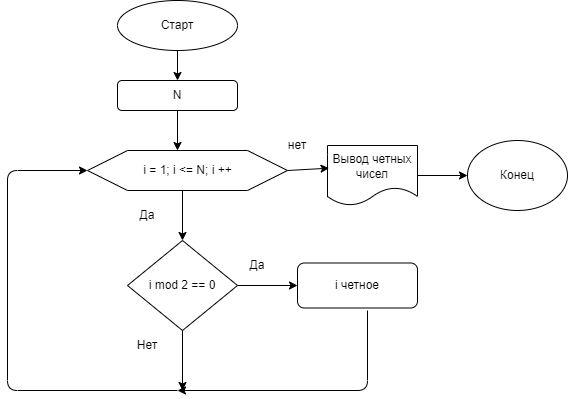

The diagram above was exported from draw.io. Its source (the exported page's mxGraphModel, read from the mxfile embedded in the PNG):
<mxGraphModel dx="777" dy="458" grid="1" gridSize="10" guides="1" tooltips="1" connect="1" arrows="1" fold="1" page="1" pageScale="1" pageWidth="827" pageHeight="1169" math="0" shadow="0">
  <root>
    <mxCell id="0" />
    <mxCell id="1" parent="0" />
    <mxCell id="2" value="Старт" style="ellipse;whiteSpace=wrap;html=1;" vertex="1" parent="1">
      <mxGeometry x="310" y="10" width="120" height="50" as="geometry" />
    </mxCell>
    <mxCell id="3" value="N" style="rounded=1;whiteSpace=wrap;html=1;" vertex="1" parent="1">
      <mxGeometry x="310" y="90" width="120" height="30" as="geometry" />
    </mxCell>
    <mxCell id="4" value="" style="endArrow=none;html=1;" edge="1" parent="1">
      <mxGeometry width="50" height="50" relative="1" as="geometry">
        <mxPoint x="320" y="160" as="sourcePoint" />
        <mxPoint x="440" y="160" as="targetPoint" />
      </mxGeometry>
    </mxCell>
    <mxCell id="5" value="" style="endArrow=none;html=1;" edge="1" parent="1">
      <mxGeometry width="50" height="50" relative="1" as="geometry">
        <mxPoint x="320" y="200" as="sourcePoint" />
        <mxPoint x="440" y="200" as="targetPoint" />
      </mxGeometry>
    </mxCell>
    <mxCell id="6" value="" style="endArrow=none;html=1;" edge="1" parent="1">
      <mxGeometry width="50" height="50" relative="1" as="geometry">
        <mxPoint x="280" y="180" as="sourcePoint" />
        <mxPoint x="320" y="200" as="targetPoint" />
      </mxGeometry>
    </mxCell>
    <mxCell id="7" value="" style="endArrow=none;html=1;" edge="1" parent="1">
      <mxGeometry width="50" height="50" relative="1" as="geometry">
        <mxPoint x="320" y="160" as="sourcePoint" />
        <mxPoint x="280" y="180" as="targetPoint" />
      </mxGeometry>
    </mxCell>
    <mxCell id="8" value="" style="endArrow=none;html=1;" edge="1" parent="1">
      <mxGeometry width="50" height="50" relative="1" as="geometry">
        <mxPoint x="480" y="180" as="sourcePoint" />
        <mxPoint x="440" y="160" as="targetPoint" />
      </mxGeometry>
    </mxCell>
    <mxCell id="10" value="" style="endArrow=none;html=1;" edge="1" parent="1">
      <mxGeometry width="50" height="50" relative="1" as="geometry">
        <mxPoint x="440" y="200" as="sourcePoint" />
        <mxPoint x="480" y="180" as="targetPoint" />
      </mxGeometry>
    </mxCell>
    <mxCell id="11" value="i = 1; i &amp;lt;= N; i ++" style="text;html=1;align=center;verticalAlign=middle;resizable=0;points=[];autosize=1;strokeColor=none;fillColor=none;" vertex="1" parent="1">
      <mxGeometry x="330" y="170" width="100" height="20" as="geometry" />
    </mxCell>
    <mxCell id="12" value="i mod 2 == 0" style="rhombus;whiteSpace=wrap;html=1;" vertex="1" parent="1">
      <mxGeometry x="320" y="250" width="110" height="90" as="geometry" />
    </mxCell>
    <mxCell id="13" value="i четное" style="rounded=1;whiteSpace=wrap;html=1;" vertex="1" parent="1">
      <mxGeometry x="490" y="272.5" width="120" height="45" as="geometry" />
    </mxCell>
    <mxCell id="14" value="Вывод четных чисел" style="shape=document;whiteSpace=wrap;html=1;boundedLbl=1;" vertex="1" parent="1">
      <mxGeometry x="520" y="155" width="90" height="60" as="geometry" />
    </mxCell>
    <mxCell id="15" value="Конец" style="ellipse;whiteSpace=wrap;html=1;" vertex="1" parent="1">
      <mxGeometry x="660" y="150" width="100" height="70" as="geometry" />
    </mxCell>
    <mxCell id="16" value="" style="endArrow=classic;html=1;exitX=0.5;exitY=1;exitDx=0;exitDy=0;entryX=0.5;entryY=0;entryDx=0;entryDy=0;" edge="1" parent="1" source="2" target="3">
      <mxGeometry width="50" height="50" relative="1" as="geometry">
        <mxPoint x="370" y="250" as="sourcePoint" />
        <mxPoint x="420" y="200" as="targetPoint" />
      </mxGeometry>
    </mxCell>
    <mxCell id="17" value="" style="endArrow=classic;html=1;exitX=0.5;exitY=1;exitDx=0;exitDy=0;" edge="1" parent="1" source="3">
      <mxGeometry width="50" height="50" relative="1" as="geometry">
        <mxPoint x="370" y="250" as="sourcePoint" />
        <mxPoint x="370" y="160" as="targetPoint" />
      </mxGeometry>
    </mxCell>
    <mxCell id="18" value="" style="endArrow=classic;html=1;" edge="1" parent="1" target="12">
      <mxGeometry width="50" height="50" relative="1" as="geometry">
        <mxPoint x="375" y="200" as="sourcePoint" />
        <mxPoint x="420" y="200" as="targetPoint" />
      </mxGeometry>
    </mxCell>
    <mxCell id="19" value="" style="endArrow=classic;html=1;entryX=0.017;entryY=0.378;entryDx=0;entryDy=0;entryPerimeter=0;" edge="1" parent="1" target="14">
      <mxGeometry width="50" height="50" relative="1" as="geometry">
        <mxPoint x="480" y="180" as="sourcePoint" />
        <mxPoint x="420" y="200" as="targetPoint" />
      </mxGeometry>
    </mxCell>
    <mxCell id="20" value="" style="endArrow=classic;html=1;exitX=1;exitY=0.5;exitDx=0;exitDy=0;entryX=0;entryY=0.5;entryDx=0;entryDy=0;" edge="1" parent="1" source="14" target="15">
      <mxGeometry width="50" height="50" relative="1" as="geometry">
        <mxPoint x="370" y="250" as="sourcePoint" />
        <mxPoint x="420" y="200" as="targetPoint" />
      </mxGeometry>
    </mxCell>
    <mxCell id="21" value="" style="endArrow=classic;html=1;exitX=1;exitY=0.5;exitDx=0;exitDy=0;entryX=0;entryY=0.5;entryDx=0;entryDy=0;" edge="1" parent="1" source="12" target="13">
      <mxGeometry width="50" height="50" relative="1" as="geometry">
        <mxPoint x="370" y="250" as="sourcePoint" />
        <mxPoint x="420" y="200" as="targetPoint" />
      </mxGeometry>
    </mxCell>
    <mxCell id="22" value="" style="endArrow=classic;html=1;exitX=0.5;exitY=1;exitDx=0;exitDy=0;" edge="1" parent="1" source="12">
      <mxGeometry width="50" height="50" relative="1" as="geometry">
        <mxPoint x="370" y="250" as="sourcePoint" />
        <mxPoint x="375" y="400" as="targetPoint" />
      </mxGeometry>
    </mxCell>
    <mxCell id="25" value="" style="endArrow=classic;html=1;" edge="1" parent="1">
      <mxGeometry width="50" height="50" relative="1" as="geometry">
        <mxPoint x="560" y="320" as="sourcePoint" />
        <mxPoint x="370" y="400" as="targetPoint" />
        <Array as="points">
          <mxPoint x="560" y="400" />
        </Array>
      </mxGeometry>
    </mxCell>
    <mxCell id="26" value="" style="endArrow=classic;html=1;" edge="1" parent="1">
      <mxGeometry width="50" height="50" relative="1" as="geometry">
        <mxPoint x="370" y="400" as="sourcePoint" />
        <mxPoint x="280" y="180" as="targetPoint" />
        <Array as="points">
          <mxPoint x="200" y="400" />
          <mxPoint x="200" y="180" />
        </Array>
      </mxGeometry>
    </mxCell>
    <mxCell id="27" value="нет" style="text;html=1;strokeColor=none;fillColor=none;align=center;verticalAlign=middle;whiteSpace=wrap;rounded=0;" vertex="1" parent="1">
      <mxGeometry x="460" y="140" width="60" height="30" as="geometry" />
    </mxCell>
    <mxCell id="28" value="Да" style="text;html=1;strokeColor=none;fillColor=none;align=center;verticalAlign=middle;whiteSpace=wrap;rounded=0;" vertex="1" parent="1">
      <mxGeometry x="310" y="210" width="60" height="30" as="geometry" />
    </mxCell>
    <mxCell id="29" value="Да" style="text;html=1;strokeColor=none;fillColor=none;align=center;verticalAlign=middle;whiteSpace=wrap;rounded=0;" vertex="1" parent="1">
      <mxGeometry x="420" y="260" width="60" height="30" as="geometry" />
    </mxCell>
    <mxCell id="30" value="Нет" style="text;html=1;strokeColor=none;fillColor=none;align=center;verticalAlign=middle;whiteSpace=wrap;rounded=0;" vertex="1" parent="1">
      <mxGeometry x="310" y="340" width="60" height="30" as="geometry" />
    </mxCell>
  </root>
</mxGraphModel>